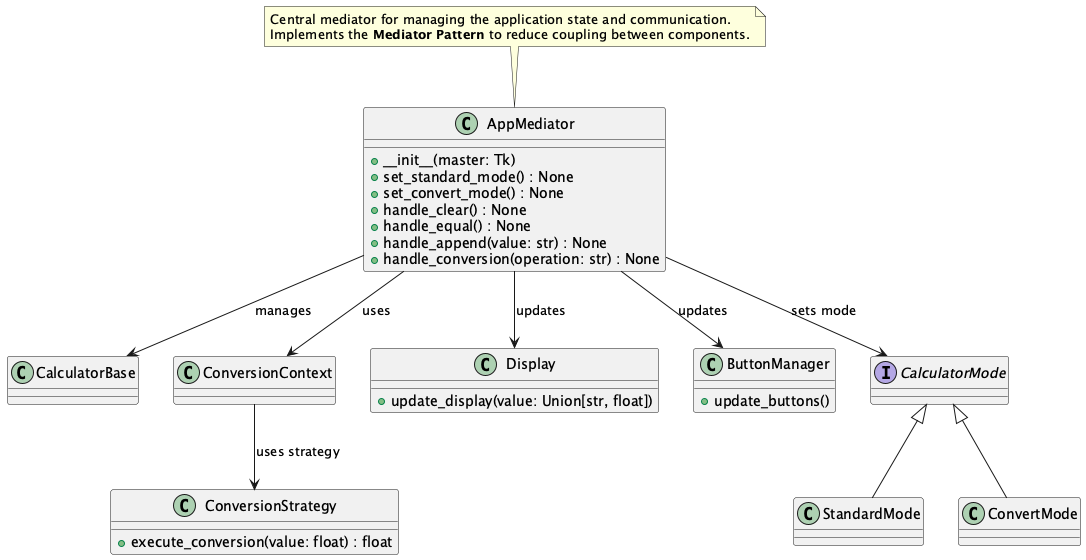

The diagram above was rendered by PlantUML. Its source (embedded in the PNG):
@startuml AppMediator

class AppMediator {
    + __init__(master: Tk)
    + set_standard_mode() : None
    + set_convert_mode() : None
    + handle_clear() : None
    + handle_equal() : None
    + handle_append(value: str) : None
    + handle_conversion(operation: str) : None
}

class CalculatorBase
class ConversionContext
class Display {
    + update_display(value: Union[str, float])
}
class ButtonManager {
    + update_buttons()
}
interface CalculatorMode
class StandardMode
class ConvertMode
class ConversionStrategy {
    + execute_conversion(value: float) : float
}

note top of AppMediator
Central mediator for managing the application state and communication.
Implements the **Mediator Pattern** to reduce coupling between components.
end note

AppMediator --> CalculatorBase : manages
AppMediator --> ConversionContext : uses
AppMediator --> Display : updates
AppMediator --> ButtonManager : updates
AppMediator --> CalculatorMode : sets mode
CalculatorMode <|-- StandardMode
CalculatorMode <|-- ConvertMode
ConversionContext --> ConversionStrategy : uses strategy

@enduml